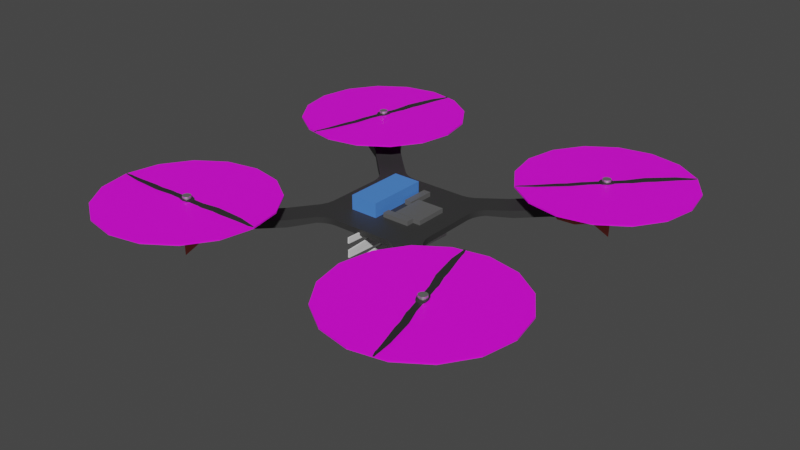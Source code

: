 # Source: drone.blend  (saved by Blender 2.92.15; exported with 4.5.12 LTS)
import bpy
from mathutils import Matrix  # noqa: F401  (used for matrix-valued properties, if any)

bpy.ops.wm.read_factory_settings(use_empty=True)
scene = bpy.context.scene
scene.name = 'Scene'

# ---- collections
col_collection = bpy.data.collections.new('Collection'); scene.collection.children.link(col_collection)

# ---- images (referenced by path relative to the original .blend; pixels are not part of the script)
import os
ASSET_DIR = os.environ.get("B2B_ASSET_DIR", "")  # directory of the original .blend (textures are referenced by path, not embedded)
HERE = os.path.dirname(os.path.abspath(__file__))  # packed textures are extracted next to this script under _unpacked/

def load_image(name, relpath, width, height, colorspace="sRGB"):
    """Load a texture the original file referenced (path relative to the .blend, or extracted next to this script)."""
    p = next((c for c in (os.path.join(HERE, relpath), os.path.join(ASSET_DIR, relpath)) if relpath and os.path.exists(c)), "")
    if p:
        img = bpy.data.images.load(p, check_existing=True)
        img.name = name
    else:  # same state as the original file: an image datablock whose file is absent (Cycles renders it pink)
        img = bpy.data.images.new(name, width, height)
        img.source = "FILE"
        img.filepath = "//" + (relpath or name)
    img.colorspace_settings.name = colorspace
    return img
img_prop_spin2_png = load_image('prop_spin2.png', 'prop_spin2.png', 1024, 1024, 'sRGB')

# ---- materials (node trees are filled in below, after node groups)
mat_frame = bpy.data.materials.new('frame')
mat_motor = bpy.data.materials.new('motor')
mat_foot = bpy.data.materials.new('foot')
mat_moving_prop_disc = bpy.data.materials.new('moving_prop_disc')
mat_battery = bpy.data.materials.new('battery')
mat_extras = bpy.data.materials.new('extras')
mat_static_prop = bpy.data.materials.new('static_prop')

# ---- node groups
ng_auto_smooth = bpy.data.node_groups.new('Auto Smooth', 'GeometryNodeTree')
_s = ng_auto_smooth.interface.new_socket(name='Geometry', in_out='OUTPUT', socket_type='NodeSocketGeometry')
_s = ng_auto_smooth.interface.new_socket(name='Geometry', in_out='INPUT', socket_type='NodeSocketGeometry')
_s = ng_auto_smooth.interface.new_socket(name='Angle', in_out='INPUT', socket_type='NodeSocketFloat')
_s.subtype = 'ANGLE'
_s.min_value = 0.0
_s.max_value = 3.142
ng_auto_smooth.is_modifier = True
_N = ng_auto_smooth.nodes; _L = ng_auto_smooth.links
n0 = _N.new('NodeGroupOutput'); n0.name = 'Group Output'; n0.location = (480, -100)
n1 = _N.new('NodeGroupInput'); n1.name = 'Group Input'; n1.location = (-420, -300)
n2 = _N.new('NodeGroupInput'); n2.name = 'Group Input.001'; n2.location = (-60, -100)
n3 = _N.new('GeometryNodeSetShadeSmooth'); n3.name = 'Set Shade Smooth'; n3.location = (120, -100)
n3.domain = 'EDGE'
n4 = _N.new('GeometryNodeSetShadeSmooth'); n4.name = 'Set Shade Smooth.001'; n4.location = (300, -100)
n5 = _N.new('GeometryNodeInputMeshEdgeAngle'); n5.name = 'Edge Angle'; n5.location = (-420, -220)
n6 = _N.new('GeometryNodeInputEdgeSmooth'); n6.name = 'Is Edge Smooth'; n6.location = (-60, -160)
n7 = _N.new('GeometryNodeInputShadeSmooth'); n7.name = 'Is Face Smooth'; n7.location = (-240, -340)
n8 = _N.new('FunctionNodeBooleanMath'); n8.name = 'Boolean Math'; n8.location = (-60, -220)
n9 = _N.new('FunctionNodeCompare'); n9.name = 'Compare'; n9.location = (-240, -180)
n9.operation = 'LESS_EQUAL'
_L.new(n5.outputs[0], n9.inputs[0])
_L.new(n4.outputs[0], n0.inputs[0])
_L.new(n1.outputs[1], n9.inputs[1])
_L.new(n9.outputs[0], n8.inputs[0])
_L.new(n7.outputs[0], n8.inputs[1])
_L.new(n2.outputs[0], n3.inputs[0])
_L.new(n6.outputs[0], n3.inputs[1])
_L.new(n3.outputs[0], n4.inputs[0])
_L.new(n8.outputs[0], n3.inputs[2])
n0.is_active_output = True

# ---- material node trees
mat_frame.use_nodes = True; mat_frame.node_tree.nodes.clear()
_N = mat_frame.node_tree.nodes; _L = mat_frame.node_tree.links
n0 = _N.new('ShaderNodeBsdfPrincipled'); n0.name = 'Principled BSDF'; n0.location = (10, 300)
n0.distribution = 'GGX'
n0.subsurface_method = 'BURLEY'
n0.inputs[0].default_value = (0.0336, 0.0336, 0.0336, 1.0)
n0.inputs[3].default_value = 1.45
n0.inputs[27].default_value = (0.0, 0.0, 0.0, 1.0)
n0.inputs[28].default_value = 1.0
n1 = _N.new('ShaderNodeOutputMaterial'); n1.name = 'Material Output'; n1.location = (300, 300)
_L.new(n0.outputs[0], n1.inputs[0])
n1.is_active_output = True
mat_motor.use_nodes = True; mat_motor.node_tree.nodes.clear()
_N = mat_motor.node_tree.nodes; _L = mat_motor.node_tree.links
n0 = _N.new('ShaderNodeBsdfPrincipled'); n0.name = 'Principled BSDF'; n0.location = (10, 300)
n0.distribution = 'GGX'
n0.subsurface_method = 'BURLEY'
n0.inputs[1].default_value = 1.0
n0.inputs[3].default_value = 1.45
n0.inputs[27].default_value = (0.0, 0.0, 0.0, 1.0)
n0.inputs[28].default_value = 1.0
n1 = _N.new('ShaderNodeOutputMaterial'); n1.name = 'Material Output'; n1.location = (300, 300)
_L.new(n0.outputs[0], n1.inputs[0])
n1.is_active_output = True
mat_foot.use_nodes = True; mat_foot.node_tree.nodes.clear()
_N = mat_foot.node_tree.nodes; _L = mat_foot.node_tree.links
n0 = _N.new('ShaderNodeBsdfPrincipled'); n0.name = 'Principled BSDF'; n0.location = (10, 300)
n0.distribution = 'GGX'
n0.subsurface_method = 'BURLEY'
n0.inputs[0].default_value = (0.8, 0.1439, 0.1035, 1.0)
n0.inputs[3].default_value = 1.45
n0.inputs[27].default_value = (0.0, 0.0, 0.0, 1.0)
n0.inputs[28].default_value = 1.0
n1 = _N.new('ShaderNodeOutputMaterial'); n1.name = 'Material Output'; n1.location = (300, 300)
_L.new(n0.outputs[0], n1.inputs[0])
n1.is_active_output = True
mat_moving_prop_disc.use_nodes = True; mat_moving_prop_disc.node_tree.nodes.clear()
_N = mat_moving_prop_disc.node_tree.nodes; _L = mat_moving_prop_disc.node_tree.links
n0 = _N.new('ShaderNodeBsdfPrincipled'); n0.name = 'Principled BSDF'; n0.location = (10, 300)
n0.distribution = 'GGX'
n0.subsurface_method = 'BURLEY'
n0.inputs[3].default_value = 1.45
n0.inputs[27].default_value = (0.0, 0.0, 0.0, 1.0)
n0.inputs[28].default_value = 1.0
n1 = _N.new('ShaderNodeOutputMaterial'); n1.name = 'Material Output'; n1.location = (300, 300)
n2 = _N.new('ShaderNodeTexImage'); n2.name = 'Image Texture'; n2.location = (-280, 275)
n2.image = img_prop_spin2_png
_L.new(n0.outputs[0], n1.inputs[0])
_L.new(n2.outputs[0], n0.inputs[0])
n1.is_active_output = True
mat_battery.use_nodes = True; mat_battery.node_tree.nodes.clear()
_N = mat_battery.node_tree.nodes; _L = mat_battery.node_tree.links
n0 = _N.new('ShaderNodeBsdfPrincipled'); n0.name = 'Principled BSDF'; n0.location = (10, 300)
n0.distribution = 'GGX'
n0.subsurface_method = 'BURLEY'
n0.inputs[0].default_value = (0.07542, 0.2465, 0.8, 1.0)
n0.inputs[3].default_value = 1.45
n0.inputs[27].default_value = (0.0, 0.0, 0.0, 1.0)
n0.inputs[28].default_value = 1.0
n1 = _N.new('ShaderNodeOutputMaterial'); n1.name = 'Material Output'; n1.location = (300, 300)
_L.new(n0.outputs[0], n1.inputs[0])
n1.is_active_output = True
mat_extras.use_nodes = True; mat_extras.node_tree.nodes.clear()
_N = mat_extras.node_tree.nodes; _L = mat_extras.node_tree.links
n0 = _N.new('ShaderNodeBsdfPrincipled'); n0.name = 'Principled BSDF'; n0.location = (10, 300)
n0.distribution = 'GGX'
n0.subsurface_method = 'BURLEY'
n0.inputs[0].default_value = (0.1122, 0.1122, 0.1122, 1.0)
n0.inputs[3].default_value = 1.45
n0.inputs[27].default_value = (0.0, 0.0, 0.0, 1.0)
n0.inputs[28].default_value = 1.0
n1 = _N.new('ShaderNodeOutputMaterial'); n1.name = 'Material Output'; n1.location = (300, 300)
_L.new(n0.outputs[0], n1.inputs[0])
n1.is_active_output = True
mat_static_prop.use_nodes = True; mat_static_prop.node_tree.nodes.clear()
_N = mat_static_prop.node_tree.nodes; _L = mat_static_prop.node_tree.links
n0 = _N.new('ShaderNodeBsdfPrincipled'); n0.name = 'Principled BSDF'; n0.location = (10, 300)
n0.distribution = 'GGX'
n0.subsurface_method = 'BURLEY'
n0.inputs[0].default_value = (0.02481, 0.02481, 0.02481, 1.0)
n0.inputs[3].default_value = 1.45
n0.inputs[27].default_value = (0.0, 0.0, 0.0, 1.0)
n0.inputs[28].default_value = 1.0
n1 = _N.new('ShaderNodeOutputMaterial'); n1.name = 'Material Output'; n1.location = (300, 300)
_L.new(n0.outputs[0], n1.inputs[0])
n1.is_active_output = True

# ---- world
world_world = bpy.data.worlds.new('World'); scene.world = world_world
world_world.use_nodes = True; world_world.node_tree.nodes.clear()
_N = world_world.node_tree.nodes; _L = world_world.node_tree.links
n0 = _N.new('ShaderNodeOutputWorld'); n0.name = 'World Output'; n0.location = (300, 300)
n1 = _N.new('ShaderNodeBackground'); n1.name = 'Background'; n1.location = (10, 300)
n1.inputs[0].default_value = (0.05088, 0.05088, 0.05088, 1.0)
_L.new(n1.outputs[0], n0.inputs[0])
n0.is_active_output = True
world_world.color = (0.05088, 0.05088, 0.05088)
world_world.use_sun_shadow = False
world_world.sun_shadow_jitter_overblur = 0.0

# ---- meshes
me_cube = bpy.data.meshes.new('Cube')
me_cube.from_pydata([(-1.137, 1.454, 0.065), (-1.454, 1.137, 0.065), (0.0, 1.0, -0.002258), (0.0, 1.0, 0.1), (-1.0, 0.0, -0.002258), (-1.0, 0.0, 0.1), (0.0, 0.0, 0.1), (0.0, 0.0, -0.002258), (-1.137, 1.454, -0.065), (-1.454, 1.137, -0.065), (-1.565, 1.883, 0.065), (-1.565, 1.883, -0.065), (-1.883, 1.565, -0.065), (-1.883, 1.565, 0.065), (-1.973, 2.411, 0.1381), (-1.973, 2.411, -0.1381), (-2.411, 1.973, -0.1381), (-2.411, 1.973, 0.1381), (-2.238, 2.676, 0.1381), (-2.543, 2.676, 0.1381), (-2.334, 2.732, 0.1381), (-2.446, 2.732, 0.1381), (-2.543, 2.676, -0.1381), (-2.238, 2.676, -0.1381), (-2.446, 2.732, -0.1381), (-2.334, 2.732, -0.1381), (-2.676, 2.238, -0.1381), (-2.676, 2.543, -0.1381), (-2.732, 2.334, -0.1381), (-2.732, 2.446, -0.1381), (-2.676, 2.543, 0.1381), (-2.676, 2.238, 0.1381), (-2.732, 2.446, 0.1381), (-2.732, 2.334, 0.1381), (-1.0, 0.5089, -0.002258), (-1.123, 0.8057, -0.002258), (-0.877, 0.8057, -0.002258), (-1.016, 0.6123, -0.002258), (-1.061, 0.7209, -0.002258), (-0.8057, 1.123, -0.002258), (-0.5089, 1.0, -0.002258), (-0.8057, 0.877, -0.002258), (-0.7209, 1.061, -0.002258), (-0.6123, 1.016, -0.002258), (-0.5089, 1.0, 0.1), (-0.8057, 1.123, 0.1), (-0.8057, 0.877, 0.1), (-0.6123, 1.016, 0.1), (-0.7209, 1.061, 0.1), (-1.123, 0.8057, 0.1), (-1.0, 0.5089, 0.1), (-0.877, 0.8057, 0.1), (-1.061, 0.7209, 0.1), (-1.016, 0.6123, 0.1), (-2.4, 2.685, 0.1185), (-2.4, 2.685, 0.324), (-2.291, 2.663, 0.1185), (-2.291, 2.663, 0.324), (-2.198, 2.602, 0.1185), (-2.198, 2.602, 0.324), (-2.137, 2.509, 0.1185), (-2.137, 2.509, 0.324), (-2.115, 2.4, 0.1185), (-2.115, 2.4, 0.324), (-2.137, 2.291, 0.1185), (-2.137, 2.291, 0.324), (-2.198, 2.198, 0.1185), (-2.198, 2.198, 0.324), (-2.291, 2.137, 0.1185), (-2.291, 2.137, 0.324), (-2.4, 2.115, 0.1185), (-2.4, 2.115, 0.324), (-2.509, 2.137, 0.1185), (-2.509, 2.137, 0.324), (-2.602, 2.198, 0.1185), (-2.602, 2.198, 0.324), (-2.663, 2.291, 0.1185), (-2.663, 2.291, 0.324), (-2.685, 2.4, 0.1185), (-2.685, 2.4, 0.324), (-2.663, 2.509, 0.1185), (-2.663, 2.509, 0.324), (-2.602, 2.602, 0.1185), (-2.602, 2.602, 0.324), (-2.509, 2.663, 0.1185), (-2.509, 2.663, 0.324), (-1.89, 1.769, -0.1893), (-1.89, 1.769, -0.1), (-2.5, 2.441, -0.5877), (-2.531, 2.41, -0.1), (-1.769, 1.89, -0.1893), (-1.769, 1.89, -0.1), (-2.441, 2.5, -0.5877), (-2.41, 2.531, -0.1), (-2.318, 2.196, -0.3), (-2.104, 1.982, -0.3), (-2.104, 1.982, -0.1), (-2.318, 2.196, -0.1), (-1.982, 2.104, -0.3), (-2.196, 2.318, -0.3), (-2.196, 2.318, -0.1), (-1.982, 2.104, -0.1), (-2.4, 2.475, 0.324), (-2.371, 2.47, 0.324), (-2.347, 2.453, 0.324), (-2.33, 2.429, 0.324), (-2.325, 2.4, 0.324), (-2.33, 2.371, 0.324), (-2.347, 2.347, 0.324), (-2.371, 2.33, 0.324), (-2.4, 2.325, 0.324), (-2.429, 2.33, 0.324), (-2.453, 2.347, 0.324), (-2.47, 2.371, 0.324), (-2.475, 2.4, 0.324), (-2.47, 2.429, 0.324), (-2.453, 2.453, 0.324), (-2.429, 2.47, 0.324), (-2.4, 2.475, 0.4687), (-2.371, 2.47, 0.4687), (-2.347, 2.453, 0.4687), (-2.33, 2.429, 0.4687), (-2.325, 2.4, 0.4687), (-2.33, 2.371, 0.4687), (-2.347, 2.347, 0.4687), (-2.371, 2.33, 0.4687), (-2.4, 2.325, 0.4687), (-2.429, 2.33, 0.4687), (-2.453, 2.347, 0.4687), (-2.47, 2.371, 0.4687), (-2.475, 2.4, 0.4687), (-2.47, 2.429, 0.4687), (-2.453, 2.453, 0.4687), (-2.429, 2.47, 0.4687)], [], [(35, 49, 1, 9), (45, 39, 8, 0), (1, 0, 10, 13), (4, 5, 50, 34), (49, 51, 46, 45, 0, 1), (40, 44, 3, 2), (34, 36, 41, 40, 2, 7, 4), (3, 44, 46, 51, 50, 5, 6), (11, 12, 16, 15), (9, 1, 13, 12), (0, 8, 11, 10), (8, 9, 12, 11), (15, 16, 26, 28, 29, 27, 22, 24, 25, 23), (12, 13, 17, 16), (13, 10, 14, 17), (10, 11, 15, 14), (17, 14, 18, 20, 21, 19, 30, 32, 33, 31), (19, 22, 27, 30), (16, 17, 31, 26), (18, 23, 25, 20), (20, 25, 24, 21), (21, 24, 22, 19), (26, 31, 33, 28), (28, 33, 32, 29), (29, 32, 30, 27), (14, 15, 23, 18), (34, 37, 36), (37, 38, 36), (38, 35, 36), (39, 42, 41), (42, 43, 41), (43, 40, 41), (44, 47, 46), (47, 48, 46), (48, 45, 46), (49, 52, 51), (52, 53, 51), (53, 50, 51), (44, 40, 43, 47), (47, 43, 42, 48), (48, 42, 39, 45), (34, 50, 53, 37), (37, 53, 52, 38), (38, 52, 49, 35), (39, 41, 36, 35, 9, 8), (54, 55, 57, 56), (56, 57, 59, 58), (58, 59, 61, 60), (60, 61, 63, 62), (62, 63, 65, 64), (64, 65, 67, 66), (66, 67, 69, 68), (68, 69, 71, 70), (70, 71, 73, 72), (72, 73, 75, 74), (74, 75, 77, 76), (76, 77, 79, 78), (78, 79, 81, 80), (80, 81, 83, 82), (59, 57, 103, 104), (82, 83, 85, 84), (84, 85, 55, 54), (94, 97, 89, 88), (88, 89, 93, 92), (98, 101, 91, 90), (90, 91, 87, 86), (95, 98, 90, 86), (101, 96, 87, 91), (93, 89, 97, 100), (100, 97, 96, 101), (88, 92, 99, 94), (94, 99, 98, 95), (92, 93, 100, 99), (99, 100, 101, 98), (86, 87, 96, 95), (95, 96, 97, 94), (113, 112, 128, 129), (69, 67, 108, 109), (79, 77, 113, 114), (65, 63, 106, 107), (75, 73, 111, 112), (85, 83, 116, 117), (61, 59, 104, 105), (71, 69, 109, 110), (81, 79, 114, 115), (57, 55, 102, 103), (67, 65, 107, 108), (77, 75, 112, 113), (55, 85, 117, 102), (63, 61, 105, 106), (73, 71, 110, 111), (83, 81, 115, 116), (119, 118, 133, 132, 131, 130, 129, 128, 127, 126, 125, 124, 123, 122, 121, 120), (106, 105, 121, 122), (114, 113, 129, 130), (107, 106, 122, 123), (115, 114, 130, 131), (108, 107, 123, 124), (116, 115, 131, 132), (109, 108, 124, 125), (117, 116, 132, 133), (110, 109, 125, 126), (103, 102, 118, 119), (102, 117, 133, 118), (111, 110, 126, 127), (104, 103, 119, 120), (112, 111, 127, 128), (105, 104, 120, 121)])
me_cube.polygons.foreach_set('use_smooth', [1, 1, 1, 1, 1, 1, 1, 1, 1, 1, 1, 1, 1, 1, 1, 1, 1, 1, 1, 1, 1, 1, 1, 1, 1, 1, 1, 1, 1, 1, 1, 1, 1, 1, 1, 1, 1, 1, 1, 1, 1, 1, 1, 1, 1, 1, 1, 1, 1, 1, 1, 1, 1, 1, 1, 1, 1, 1, 1, 1, 1, 1, 0, 0, 0, 0, 0, 0, 0, 0, 0, 0, 0, 0, 0, 0, 1, 1, 1, 1, 1, 1, 1, 1, 1, 1, 1, 1, 1, 1, 1, 1, 1, 1, 1, 1, 1, 1, 1, 1, 1, 1, 1, 1, 1, 1, 1, 1])
me_cube.polygons.foreach_set('material_index', [0, 0, 0, 0, 0, 0, 0, 0, 0, 0, 0, 0, 0, 0, 0, 0, 0, 0, 0, 0, 0, 0, 0, 0, 0, 0, 0, 0, 0, 0, 0, 0, 0, 0, 0, 0, 0, 0, 0, 0, 0, 0, 0, 0, 0, 1, 1, 1, 1, 1, 1, 1, 1, 1, 1, 1, 1, 1, 1, 1, 1, 1, 2, 2, 2, 2, 2, 2, 2, 2, 2, 2, 2, 2, 2, 2, 1, 1, 1, 1, 1, 1, 1, 1, 1, 1, 1, 1, 1, 1, 1, 1, 1, 1, 1, 1, 1, 1, 1, 1, 1, 1, 1, 1, 1, 1, 1, 1])
_uv = me_cube.uv_layers.new(name='UVMap')
_uv.uv.foreach_set('vector', [0.375, 0.2103, 0.625, 0.2103, 0.625, 0.2103, 0.375, 0.2103, 0.625, 0.2897, 0.375, 0.2897, 0.375, 0.2897, 0.625, 0.2897, 0.875, 0.5397, 0.8353, 0.5, 0.8353, 0.5, 0.875, 0.5397, 0.375, 0.125, 0.625, 0.125, 0.625, 0.1886, 0.375, 0.1886, 0.875, 0.5397, 0.8596, 0.5243, 0.8507, 0.5154, 0.8353, 0.5, 0.8353, 0.5, 0.875, 0.5397, 0.375, 0.3114, 0.625, 0.3114, 0.625, 0.375, 0.375, 0.375, 0.125, 0.5614, 0.1404, 0.5243, 0.1493, 0.5154, 0.1864, 0.5, 0.25, 0.5, 0.25, 0.625, 0.125, 0.625, 0.75, 0.5, 0.8136, 0.5, 0.8507, 0.5154, 0.8596, 0.5243, 0.875, 0.5614, 0.875, 0.625, 0.75, 0.625, 0.1647, 0.5, 0.125, 0.5397, 0.125, 0.5397, 0.1647, 0.5, 0.375, 0.2103, 0.625, 0.2103, 0.625, 0.2103, 0.375, 0.2103, 0.625, 0.2897, 0.375, 0.2897, 0.375, 0.2897, 0.625, 0.2897, 0.1647, 0.5, 0.125, 0.5397, 0.125, 0.5397, 0.1647, 0.5, 0.1647, 0.5, 0.125, 0.5397, 0.125, 0.5397, 0.2923, 0.3195, 0.294, 0.327, 0.1388, 0.5258, 0.1508, 0.5138, 0.3026, 0.3529, 0.3043, 0.3604, 0.1647, 0.5, 0.375, 0.2103, 0.625, 0.2103, 0.625, 0.2103, 0.375, 0.2103, 0.875, 0.5397, 0.8353, 0.5, 0.8353, 0.5, 0.875, 0.5397, 0.625, 0.2897, 0.375, 0.2897, 0.375, 0.2897, 0.625, 0.2897, 0.875, 0.5397, 0.8353, 0.5, 0.8353, 0.5, 0.6957, 0.3604, 0.6974, 0.3529, 0.8492, 0.5138, 0.8612, 0.5258, 0.706, 0.327, 0.7077, 0.3195, 0.875, 0.5397, 0.625, 0.262, 0.375, 0.262, 0.375, 0.238, 0.625, 0.238, 0.375, 0.2103, 0.625, 0.2103, 0.625, 0.2103, 0.375, 0.2103, 0.625, 0.2897, 0.375, 0.2897, 0.3043, 0.3604, 0.6957, 0.3604, 0.6957, 0.3604, 0.3043, 0.3604, 0.3026, 0.3529, 0.6974, 0.3529, 0.6974, 0.3529, 0.3026, 0.3529, 0.375, 0.262, 0.625, 0.262, 0.375, 0.2103, 0.625, 0.2103, 0.7077, 0.3195, 0.2923, 0.3195, 0.2923, 0.3195, 0.7077, 0.3195, 0.706, 0.327, 0.294, 0.327, 0.294, 0.327, 0.706, 0.327, 0.625, 0.238, 0.375, 0.238, 0.625, 0.2897, 0.375, 0.2897, 0.375, 0.2897, 0.625, 0.2897, 0.1141, 0.5505, 0.125, 0.5397, 0.1404, 0.5243, 0.125, 0.5397, 0.125, 0.5397, 0.1404, 0.5243, 0.125, 0.5397, 0.125, 0.5397, 0.1404, 0.5243, 0.1647, 0.5, 0.1647, 0.5, 0.1493, 0.5154, 0.1647, 0.5, 0.1647, 0.5, 0.1493, 0.5154, 0.1647, 0.5, 0.1647, 0.5, 0.1493, 0.5154, 0.8245, 0.4891, 0.8353, 0.5, 0.8507, 0.5154, 0.8353, 0.5, 0.8353, 0.5, 0.8507, 0.5154, 0.8353, 0.5, 0.8353, 0.5, 0.8507, 0.5154, 0.875, 0.5397, 0.875, 0.5397, 0.8596, 0.5243, 0.875, 0.5397, 0.875, 0.5397, 0.8596, 0.5243, 0.875, 0.5397, 0.875, 0.5397, 0.8596, 0.5243, 0.625, 0.3114, 0.375, 0.3114, 0.375, 0.2985, 0.625, 0.2985, 0.625, 0.2985, 0.375, 0.2985, 0.375, 0.2897, 0.625, 0.2897, 0.625, 0.2897, 0.375, 0.2897, 0.375, 0.2897, 0.625, 0.2897, 0.375, 0.1886, 0.625, 0.1886, 0.625, 0.2015, 0.375, 0.2015, 0.375, 0.2015, 0.625, 0.2015, 0.625, 0.2103, 0.375, 0.2103, 0.375, 0.2103, 0.625, 0.2103, 0.625, 0.2103, 0.375, 0.2103, 0.1647, 0.5, 0.1493, 0.5154, 0.1404, 0.5243, 0.125, 0.5397, 0.125, 0.5397, 0.1647, 0.5, 1.0, 0.5, 1.0, 1.0, 0.9375, 1.0, 0.9375, 0.5, 0.9375, 0.5, 0.9375, 1.0, 0.875, 1.0, 0.875, 0.5, 0.875, 0.5, 0.875, 1.0, 0.8125, 1.0, 0.8125, 0.5, 0.8125, 0.5, 0.8125, 1.0, 0.75, 1.0, 0.75, 0.5, 0.75, 0.5, 0.75, 1.0, 0.6875, 1.0, 0.6875, 0.5, 0.6875, 0.5, 0.6875, 1.0, 0.625, 1.0, 0.625, 0.5, 0.625, 0.5, 0.625, 1.0, 0.5625, 1.0, 0.5625, 0.5, 0.5625, 0.5, 0.5625, 1.0, 0.5, 1.0, 0.5, 0.5, 0.5, 0.5, 0.5, 1.0, 0.4375, 1.0, 0.4375, 0.5, 0.4375, 0.5, 0.4375, 1.0, 0.375, 1.0, 0.375, 0.5, 0.375, 0.5, 0.375, 1.0, 0.3125, 1.0, 0.3125, 0.5, 0.3125, 0.5, 0.3125, 1.0, 0.25, 1.0, 0.25, 0.5, 0.25, 0.5, 0.25, 1.0, 0.1875, 1.0, 0.1875, 0.5, 0.1875, 0.5, 0.1875, 1.0, 0.125, 1.0, 0.125, 0.5, 0.875, 1.0, 0.9375, 1.0, 0.9375, 1.0, 0.875, 1.0, 0.125, 0.5, 0.125, 1.0, 0.0625, 1.0, 0.0625, 0.5, 0.0625, 0.5, 0.0625, 1.0, 0.0, 1.0, 0.0, 0.5, 0.375, 0.1667, 0.625, 0.1667, 0.625, 0.25, 0.375, 0.25, 0.375, 0.25, 0.625, 0.25, 0.625, 0.5, 0.375, 0.5, 0.375, 0.6667, 0.625, 0.6667, 0.625, 0.75, 0.375, 0.75, 0.375, 0.75, 0.625, 0.75, 0.625, 1.0, 0.375, 1.0, 0.125, 0.6667, 0.375, 0.6667, 0.375, 0.75, 0.125, 0.75, 0.625, 0.6667, 0.875, 0.6667, 0.875, 0.75, 0.625, 0.75, 0.625, 0.5, 0.875, 0.5, 0.875, 0.5833, 0.625, 0.5833, 0.625, 0.5833, 0.875, 0.5833, 0.875, 0.6667, 0.625, 0.6667, 0.125, 0.5, 0.375, 0.5, 0.375, 0.5833, 0.125, 0.5833, 0.125, 0.5833, 0.375, 0.5833, 0.375, 0.6667, 0.125, 0.6667, 0.375, 0.5, 0.625, 0.5, 0.625, 0.5833, 0.375, 0.5833, 0.375, 0.5833, 0.625, 0.5833, 0.625, 0.6667, 0.375, 0.6667, 0.375, 0.0, 0.625, 0.0, 0.625, 0.08333, 0.375, 0.08333, 0.375, 0.08333, 0.625, 0.08333, 0.625, 0.1667, 0.375, 0.1667, 0.3125, 1.0, 0.375, 1.0, 0.375, 1.0, 0.3125, 1.0, 0.5625, 1.0, 0.625, 1.0, 0.625, 1.0, 0.5625, 1.0, 0.25, 1.0, 0.3125, 1.0, 0.3125, 1.0, 0.25, 1.0, 0.6875, 1.0, 0.75, 1.0, 0.75, 1.0, 0.6875, 1.0, 0.375, 1.0, 0.4375, 1.0, 0.4375, 1.0, 0.375, 1.0, 0.0625, 1.0, 0.125, 1.0, 0.125, 1.0, 0.0625, 1.0, 0.8125, 1.0, 0.875, 1.0, 0.875, 1.0, 0.8125, 1.0, 0.5, 1.0, 0.5625, 1.0, 0.5625, 1.0, 0.5, 1.0, 0.1875, 1.0, 0.25, 1.0, 0.25, 1.0, 0.1875, 1.0, 0.9375, 1.0, 1.0, 1.0, 1.0, 1.0, 0.9375, 1.0, 0.625, 1.0, 0.6875, 1.0, 0.6875, 1.0, 0.625, 1.0, 0.3125, 1.0, 0.375, 1.0, 0.375, 1.0, 0.3125, 1.0, 0.0, 1.0, 0.0625, 1.0, 0.0625, 1.0, 0.0, 1.0, 0.75, 1.0, 0.8125, 1.0, 0.8125, 1.0, 0.75, 1.0, 0.4375, 1.0, 0.5, 1.0, 0.5, 1.0, 0.4375, 1.0, 0.125, 1.0, 0.1875, 1.0, 0.1875, 1.0, 0.125, 1.0, 0.3418, 0.4717, 0.25, 0.49, 0.1582, 0.4717, 0.08029, 0.4197, 0.02827, 0.3418, 0.01, 0.25, 0.02827, 0.1582, 0.08029, 0.08029, 0.1582, 0.02827, 0.25, 0.01, 0.3418, 0.02827, 0.4197, 0.08029, 0.4717, 0.1582, 0.49, 0.25, 0.4717, 0.3418, 0.4197, 0.4197, 0.75, 1.0, 0.8125, 1.0, 0.8125, 1.0, 0.75, 1.0, 0.25, 1.0, 0.3125, 1.0, 0.3125, 1.0, 0.25, 1.0, 0.6875, 1.0, 0.75, 1.0, 0.75, 1.0, 0.6875, 1.0, 0.1875, 1.0, 0.25, 1.0, 0.25, 1.0, 0.1875, 1.0, 0.625, 1.0, 0.6875, 1.0, 0.6875, 1.0, 0.625, 1.0, 0.125, 1.0, 0.1875, 1.0, 0.1875, 1.0, 0.125, 1.0, 0.5625, 1.0, 0.625, 1.0, 0.625, 1.0, 0.5625, 1.0, 0.0625, 1.0, 0.125, 1.0, 0.125, 1.0, 0.0625, 1.0, 0.5, 1.0, 0.5625, 1.0, 0.5625, 1.0, 0.5, 1.0, 0.9375, 1.0, 1.0, 1.0, 1.0, 1.0, 0.9375, 1.0, 0.0, 1.0, 0.0625, 1.0, 0.0625, 1.0, 0.0, 1.0, 0.4375, 1.0, 0.5, 1.0, 0.5, 1.0, 0.4375, 1.0, 0.875, 1.0, 0.9375, 1.0, 0.9375, 1.0, 0.875, 1.0, 0.375, 1.0, 0.4375, 1.0, 0.4375, 1.0, 0.375, 1.0, 0.8125, 1.0, 0.875, 1.0, 0.875, 1.0, 0.8125, 1.0])
me_cube.materials.append(mat_frame)
me_cube.materials.append(mat_motor)
me_cube.materials.append(mat_foot)
me_cube.use_remesh_fix_poles = True
me_cube.use_remesh_preserve_attributes = False
me_cube.use_mirror_vertex_groups = False
me_cube.update()
me_circle = bpy.data.meshes.new('Circle')
me_circle.from_pydata([(1.502e-07, 1.53, -3.457e-08), (-0.5855, 1.414, -3.457e-08), (-1.082, 1.082, -3.457e-08), (-1.414, 0.5855, -3.457e-08), (-1.53, 8.333e-08, -3.457e-08), (-1.414, -0.5855, -3.457e-08), (-1.082, -1.082, -3.457e-08), (-0.5855, -1.414, -3.457e-08), (-8.082e-08, -1.53, -3.457e-08), (0.5855, -1.414, -3.457e-08), (1.082, -1.082, -3.457e-08), (1.414, -0.5855, -3.457e-08), (1.53, 1.684e-07, -3.457e-08), (1.414, 0.5855, -3.457e-08), (1.082, 1.082, -3.457e-08), (0.5855, 1.414, -3.457e-08), (1.502e-07, 1.53, -0.02649), (-0.5855, 1.414, -0.02649), (-1.082, 1.082, -0.02649), (-1.414, 0.5855, -0.02649), (-1.53, 8.333e-08, -0.02649), (-1.414, -0.5855, -0.02649), (-1.082, -1.082, -0.02649), (-0.5855, -1.414, -0.02649), (-8.082e-08, -1.53, -0.02649), (0.5855, -1.414, -0.02649), (1.082, -1.082, -0.02649), (1.414, -0.5855, -0.02649), (1.53, 1.684e-07, -0.02649), (1.414, 0.5855, -0.02649), (1.082, 1.082, -0.02649), (0.5855, 1.414, -0.02649)], [], [(1, 2, 3, 4, 5, 6, 7, 8, 9, 10, 11, 12, 13, 14, 15, 0), (17, 16, 31, 30, 29, 28, 27, 26, 25, 24, 23, 22, 21, 20, 19, 18), (4, 3, 19, 20), (12, 11, 27, 28), (5, 4, 20, 21), (13, 12, 28, 29), (6, 5, 21, 22), (14, 13, 29, 30), (7, 6, 22, 23), (15, 14, 30, 31), (8, 7, 23, 24), (1, 0, 16, 17), (0, 15, 31, 16), (9, 8, 24, 25), (2, 1, 17, 18), (10, 9, 25, 26), (3, 2, 18, 19), (11, 10, 26, 27)])
_uv = me_circle.uv_layers.new(name='UVMap')
_uv.uv.foreach_set('vector', [0.3087, 0.9619, 0.1464, 0.8536, 0.03806, 0.6913, 0.0, 0.5, 0.03806, 0.3087, 0.1464, 0.1464, 0.3087, 0.03806, 0.5, 0.0, 0.6913, 0.03806, 0.8536, 0.1464, 0.9619, 0.3087, 1.0, 0.5, 0.9619, 0.6913, 0.8536, 0.8536, 0.6913, 0.9619, 0.5, 1.0, 0.3087, 0.9619, 0.5, 1.0, 0.6913, 0.9619, 0.8536, 0.8536, 0.9619, 0.6913, 1.0, 0.5, 0.9619, 0.3087, 0.8536, 0.1464, 0.6913, 0.03806, 0.5, 0.0, 0.3087, 0.03806, 0.1464, 0.1464, 0.03806, 0.3087, 0.0, 0.5, 0.03806, 0.6913, 0.1464, 0.8536, 0.0, 0.5, 0.03806, 0.6913, 0.03806, 0.6913, 0.0, 0.5, 1.0, 0.5, 0.9619, 0.3087, 0.9619, 0.3087, 1.0, 0.5, 0.03806, 0.3087, 0.0, 0.5, 0.0, 0.5, 0.03806, 0.3087, 0.9619, 0.6913, 1.0, 0.5, 1.0, 0.5, 0.9619, 0.6913, 0.1464, 0.1464, 0.03806, 0.3087, 0.03806, 0.3087, 0.1464, 0.1464, 0.8536, 0.8536, 0.9619, 0.6913, 0.9619, 0.6913, 0.8536, 0.8536, 0.3087, 0.03806, 0.1464, 0.1464, 0.1464, 0.1464, 0.3087, 0.03806, 0.6913, 0.9619, 0.8536, 0.8536, 0.8536, 0.8536, 0.6913, 0.9619, 0.5, 0.0, 0.3087, 0.03806, 0.3087, 0.03806, 0.5, 0.0, 0.3087, 0.9619, 0.5, 1.0, 0.5, 1.0, 0.3087, 0.9619, 0.5, 1.0, 0.6913, 0.9619, 0.6913, 0.9619, 0.5, 1.0, 0.6913, 0.03806, 0.5, 0.0, 0.5, 0.0, 0.6913, 0.03806, 0.1464, 0.8536, 0.3087, 0.9619, 0.3087, 0.9619, 0.1464, 0.8536, 0.8536, 0.1464, 0.6913, 0.03806, 0.6913, 0.03806, 0.8536, 0.1464, 0.03806, 0.6913, 0.1464, 0.8536, 0.1464, 0.8536, 0.03806, 0.6913, 0.9619, 0.3087, 0.8536, 0.1464, 0.8536, 0.1464, 0.9619, 0.3087])
me_circle.materials.append(mat_moving_prop_disc)
me_circle.use_remesh_fix_poles = True
me_circle.use_remesh_preserve_attributes = False
me_circle.use_mirror_vertex_groups = False
me_circle.update()
me_cube_002 = bpy.data.meshes.new('Cube.002')
me_cube_002.from_pydata([(-0.2484, -0.5431, -0.0003843), (-0.2484, -0.5431, 0.2576), (-0.2484, 0.5431, -0.0003843), (-0.2484, 0.5431, 0.2576), (0.2484, -0.5431, -0.0003843), (0.2484, -0.5431, 0.2576), (0.2484, 0.5431, -0.0003843), (0.2484, 0.5431, 0.2576)], [], [(0, 1, 3, 2), (2, 3, 7, 6), (6, 7, 5, 4), (4, 5, 1, 0), (2, 6, 4, 0), (7, 3, 1, 5)])
_uv = me_cube_002.uv_layers.new(name='UVMap')
_uv.uv.foreach_set('vector', [0.375, 0.0, 0.625, 0.0, 0.625, 0.25, 0.375, 0.25, 0.375, 0.25, 0.625, 0.25, 0.625, 0.5, 0.375, 0.5, 0.375, 0.5, 0.625, 0.5, 0.625, 0.75, 0.375, 0.75, 0.375, 0.75, 0.625, 0.75, 0.625, 1.0, 0.375, 1.0, 0.125, 0.5, 0.375, 0.5, 0.375, 0.75, 0.125, 0.75, 0.625, 0.5, 0.875, 0.5, 0.875, 0.75, 0.625, 0.75])
me_cube_002.materials.append(mat_battery)
me_cube_002.use_remesh_fix_poles = True
me_cube_002.use_remesh_preserve_attributes = False
me_cube_002.use_mirror_vertex_groups = False
me_cube_002.update()
me_cube_003 = bpy.data.meshes.new('Cube.003')
me_cube_003.from_pydata([(-0.2484, -0.2927, -0.001009), (-0.2484, -0.2927, 0.08019), (-0.2484, 0.2927, -0.001009), (-0.2484, 0.2927, 0.08019), (0.2484, -0.2927, -0.001009), (0.2484, -0.2927, 0.08019), (0.2484, 0.2927, -0.001009), (0.2484, 0.2927, 0.08019)], [], [(0, 1, 3, 2), (2, 3, 7, 6), (6, 7, 5, 4), (4, 5, 1, 0), (2, 6, 4, 0), (7, 3, 1, 5)])
_uv = me_cube_003.uv_layers.new(name='UVMap')
_uv.uv.foreach_set('vector', [0.375, 0.0, 0.625, 0.0, 0.625, 0.25, 0.375, 0.25, 0.375, 0.25, 0.625, 0.25, 0.625, 0.5, 0.375, 0.5, 0.375, 0.5, 0.625, 0.5, 0.625, 0.75, 0.375, 0.75, 0.375, 0.75, 0.625, 0.75, 0.625, 1.0, 0.375, 1.0, 0.125, 0.5, 0.375, 0.5, 0.375, 0.75, 0.125, 0.75, 0.625, 0.5, 0.875, 0.5, 0.875, 0.75, 0.625, 0.75])
me_cube_003.materials.append(mat_extras)
me_cube_003.use_remesh_fix_poles = True
me_cube_003.use_remesh_preserve_attributes = False
me_cube_003.use_mirror_vertex_groups = False
me_cube_003.update()
me_cube_004 = bpy.data.meshes.new('Cube.004')
me_cube_004.from_pydata([(-0.2484, -0.06582, -0.001009), (-0.2484, -0.06582, 0.08019), (-0.2484, 0.06582, -0.001009), (-0.2484, 0.06582, 0.08019), (0.2484, -0.06582, -0.001009), (0.2484, -0.06582, 0.08019), (0.2484, 0.06582, -0.001009), (0.2484, 0.06582, 0.08019)], [], [(0, 1, 3, 2), (2, 3, 7, 6), (6, 7, 5, 4), (4, 5, 1, 0), (2, 6, 4, 0), (7, 3, 1, 5)])
_uv = me_cube_004.uv_layers.new(name='UVMap')
_uv.uv.foreach_set('vector', [0.375, 0.0, 0.625, 0.0, 0.625, 0.25, 0.375, 0.25, 0.375, 0.25, 0.625, 0.25, 0.625, 0.5, 0.375, 0.5, 0.375, 0.5, 0.625, 0.5, 0.625, 0.75, 0.375, 0.75, 0.375, 0.75, 0.625, 0.75, 0.625, 1.0, 0.375, 1.0, 0.125, 0.5, 0.375, 0.5, 0.375, 0.75, 0.125, 0.75, 0.625, 0.5, 0.875, 0.5, 0.875, 0.75, 0.625, 0.75])
me_cube_004.materials.append(mat_extras)
me_cube_004.use_remesh_fix_poles = True
me_cube_004.use_remesh_preserve_attributes = False
me_cube_004.use_mirror_vertex_groups = False
me_cube_004.update()
me_cube_005 = bpy.data.meshes.new('Cube.005')
me_cube_005.from_pydata([(-0.2484, -0.06582, -0.001009), (-0.2484, -0.06582, 0.08019), (-0.2484, 0.06582, -0.001009), (-0.2484, 0.06582, 0.08019), (0.2484, -0.06582, -0.001009), (0.2484, -0.06582, 0.08019), (0.2484, 0.06582, -0.001009), (0.2484, 0.06582, 0.08019)], [], [(0, 1, 3, 2), (2, 3, 7, 6), (6, 7, 5, 4), (4, 5, 1, 0), (2, 6, 4, 0), (7, 3, 1, 5)])
_uv = me_cube_005.uv_layers.new(name='UVMap')
_uv.uv.foreach_set('vector', [0.375, 0.0, 0.625, 0.0, 0.625, 0.25, 0.375, 0.25, 0.375, 0.25, 0.625, 0.25, 0.625, 0.5, 0.375, 0.5, 0.375, 0.5, 0.625, 0.5, 0.625, 0.75, 0.375, 0.75, 0.375, 0.75, 0.625, 0.75, 0.625, 1.0, 0.375, 1.0, 0.125, 0.5, 0.375, 0.5, 0.375, 0.75, 0.125, 0.75, 0.625, 0.5, 0.875, 0.5, 0.875, 0.75, 0.625, 0.75])
me_cube_005.materials.append(mat_extras)
me_cube_005.use_remesh_fix_poles = True
me_cube_005.use_remesh_preserve_attributes = False
me_cube_005.use_mirror_vertex_groups = False
me_cube_005.update()
me_cube_006 = bpy.data.meshes.new('Cube.006')
me_cube_006.from_pydata([(-1.516, -0.01367, -0.003199), (-1.516, -0.01242, 0.006546), (-1.516, 0.01242, -0.006546), (-1.516, 0.01367, 0.003199), (1.516, -0.01242, -0.006546), (1.516, -0.01367, 0.003199), (1.516, 0.01367, -0.003199), (1.516, 0.01242, 0.006546), (0.0, 0.09199, -0.03), (0.0, 0.09199, 0.03), (0.0, -0.09199, -0.03), (0.0, -0.09199, 0.03), (0.08468, 0.0779, 0.02541), (0.08468, -0.0779, -0.02541), (0.08468, 0.0779, -0.0254), (0.08468, -0.0779, 0.0254), (-0.08468, 0.0779, -0.02541), (-0.08468, -0.0779, 0.02541), (-0.08468, 0.0779, 0.0254), (-0.08468, -0.0779, -0.0254), (-0.6487, 0.09058, -0.01679), (-0.6487, -0.09058, 0.01679), (-0.6487, 0.09185, -0.007043), (-0.6487, -0.09185, 0.007043), (0.6487, 0.09058, 0.01679), (0.6487, -0.09058, -0.01679), (0.6487, 0.09185, 0.007043), (0.6487, -0.09185, -0.007043), (0.325, 0.05411, -0.002375), (0.325, -0.05411, 0.002375), (0.325, 0.05365, 0.00744), (0.325, -0.05365, -0.00744), (1.175, 0.06976, 0.01729), (1.175, -0.06976, -0.01729), (1.175, 0.07147, 0.007613), (1.175, -0.07147, -0.007613), (-1.175, 0.06976, -0.01729), (-1.175, -0.06976, 0.01729), (-1.175, 0.07147, -0.007613), (-1.175, -0.07147, 0.007613), (-0.325, 0.05411, 0.002375), (-0.325, -0.05411, -0.002375), (-0.325, 0.05365, -0.00744), (-0.325, -0.05365, 0.00744), (-0.2125, 0.05561, 0.004116), (-0.2125, -0.05561, -0.004116), (-0.2125, 0.05547, -0.005708), (-0.2125, -0.05547, 0.005708), (0.2125, 0.05561, -0.004116), (0.2125, -0.05561, 0.004116), (0.2125, 0.05547, 0.005708), (0.2125, -0.05547, -0.005708), (-0.1225, 0.05555, 0.004857), (-0.1225, -0.05555, -0.004857), (-0.1225, 0.05554, -0.004968), (-0.1225, -0.05554, 0.004968), (0.1225, 0.05555, -0.004857), (0.1225, -0.05555, 0.004857), (0.1225, 0.05554, 0.004968), (0.1225, -0.05554, -0.004968)], [], [(0, 1, 3, 2), (34, 32, 7, 6), (6, 7, 5, 4), (39, 37, 1, 0), (34, 6, 4, 33), (38, 3, 1, 37), (12, 9, 11, 15), (16, 8, 10, 19), (13, 15, 11, 10), (16, 18, 9, 8), (59, 57, 15, 13), (58, 12, 15, 57), (8, 14, 13, 10), (8, 9, 12, 14), (54, 52, 18, 16), (54, 16, 19, 53), (9, 18, 17, 11), (10, 11, 17, 19), (36, 20, 23, 39), (36, 38, 22, 20), (40, 22, 21, 43), (41, 43, 21, 23), (32, 24, 27, 35), (33, 35, 27, 25), (28, 26, 25, 31), (28, 30, 24, 26), (48, 50, 30, 28), (48, 28, 31, 51), (24, 30, 29, 27), (25, 27, 29, 31), (4, 5, 35, 33), (7, 32, 35, 5), (26, 34, 33, 25), (26, 24, 32, 34), (2, 3, 38, 36), (2, 36, 39, 0), (22, 38, 37, 21), (23, 21, 37, 39), (45, 47, 43, 41), (44, 40, 43, 47), (20, 42, 41, 23), (20, 22, 40, 42), (52, 44, 47, 55), (53, 55, 47, 45), (42, 46, 45, 41), (42, 40, 44, 46), (56, 48, 51, 59), (56, 58, 50, 48), (30, 50, 49, 29), (31, 29, 49, 51), (19, 17, 55, 53), (18, 52, 55, 17), (46, 54, 53, 45), (46, 44, 52, 54), (14, 12, 58, 56), (14, 56, 59, 13), (50, 58, 57, 49), (51, 49, 57, 59)])
_uv = me_cube_006.uv_layers.new(name='UVMap')
_uv.uv.foreach_set('vector', [0.375, 0.0, 0.625, 0.0, 0.625, 0.25, 0.375, 0.25, 0.375, 0.4719, 0.625, 0.4719, 0.625, 0.5, 0.375, 0.5, 0.375, 0.5, 0.625, 0.5, 0.625, 0.75, 0.375, 0.75, 0.375, 0.9688, 0.625, 0.9688, 0.625, 1.0, 0.375, 1.0, 0.3469, 0.5, 0.375, 0.5, 0.375, 0.75, 0.3469, 0.75, 0.8438, 0.5, 0.875, 0.5, 0.875, 0.75, 0.8438, 0.75, 0.7375, 0.5, 0.75, 0.5, 0.75, 0.75, 0.7375, 0.75, 0.25, 0.5, 0.25, 0.5, 0.25, 0.75, 0.25, 0.75, 0.375, 0.8625, 0.625, 0.8625, 0.625, 0.875, 0.375, 0.875, 0.375, 0.375, 0.625, 0.375, 0.625, 0.375, 0.375, 0.375, 0.375, 0.8484, 0.625, 0.8484, 0.625, 0.8625, 0.375, 0.8625, 0.7234, 0.5, 0.7375, 0.5, 0.7375, 0.75, 0.7234, 0.75, 0.25, 0.5, 0.2625, 0.5, 0.2625, 0.75, 0.25, 0.75, 0.375, 0.375, 0.625, 0.375, 0.625, 0.3875, 0.375, 0.3875, 0.375, 0.3594, 0.625, 0.3594, 0.625, 0.375, 0.375, 0.375, 0.2344, 0.5, 0.25, 0.5, 0.25, 0.75, 0.2344, 0.75, 0.75, 0.5, 0.75, 0.5, 0.75, 0.75, 0.75, 0.75, 0.375, 0.875, 0.625, 0.875, 0.625, 0.875, 0.375, 0.875, 0.1562, 0.5, 0.1875, 0.5, 0.1875, 0.75, 0.1562, 0.75, 0.375, 0.2812, 0.625, 0.2812, 0.625, 0.3125, 0.375, 0.3125, 0.7812, 0.5, 0.8125, 0.5, 0.8125, 0.75, 0.7812, 0.75, 0.375, 0.9062, 0.625, 0.9062, 0.625, 0.9375, 0.375, 0.9375, 0.6531, 0.5, 0.6812, 0.5, 0.6812, 0.75, 0.6531, 0.75, 0.375, 0.7781, 0.625, 0.7781, 0.625, 0.8062, 0.375, 0.8062, 0.2906, 0.5, 0.3187, 0.5, 0.3187, 0.75, 0.2906, 0.75, 0.375, 0.4156, 0.625, 0.4156, 0.625, 0.4437, 0.375, 0.4437, 0.375, 0.4016, 0.625, 0.4016, 0.625, 0.4156, 0.375, 0.4156, 0.2766, 0.5, 0.2906, 0.5, 0.2906, 0.75, 0.2766, 0.75, 0.6812, 0.5, 0.7094, 0.5, 0.7094, 0.75, 0.6812, 0.75, 0.375, 0.8062, 0.625, 0.8062, 0.625, 0.8344, 0.375, 0.8344, 0.375, 0.75, 0.625, 0.75, 0.625, 0.7781, 0.375, 0.7781, 0.625, 0.5, 0.6531, 0.5, 0.6531, 0.75, 0.625, 0.75, 0.3187, 0.5, 0.3469, 0.5, 0.3469, 0.75, 0.3187, 0.75, 0.375, 0.4437, 0.625, 0.4437, 0.625, 0.4719, 0.375, 0.4719, 0.375, 0.25, 0.625, 0.25, 0.625, 0.2812, 0.375, 0.2812, 0.125, 0.5, 0.1562, 0.5, 0.1562, 0.75, 0.125, 0.75, 0.8125, 0.5, 0.8438, 0.5, 0.8438, 0.75, 0.8125, 0.75, 0.375, 0.9375, 0.625, 0.9375, 0.625, 0.9688, 0.375, 0.9688, 0.375, 0.8906, 0.625, 0.8906, 0.625, 0.9062, 0.375, 0.9062, 0.7656, 0.5, 0.7812, 0.5, 0.7812, 0.75, 0.7656, 0.75, 0.1875, 0.5, 0.2188, 0.5, 0.2188, 0.75, 0.1875, 0.75, 0.375, 0.3125, 0.625, 0.3125, 0.625, 0.3438, 0.375, 0.3438, 0.7656, 0.5, 0.7656, 0.5, 0.7656, 0.75, 0.7656, 0.75, 0.375, 0.8906, 0.625, 0.8906, 0.625, 0.8906, 0.375, 0.8906, 0.2188, 0.5, 0.2344, 0.5, 0.2344, 0.75, 0.2188, 0.75, 0.375, 0.3438, 0.625, 0.3438, 0.625, 0.3594, 0.375, 0.3594, 0.2766, 0.5, 0.2766, 0.5, 0.2766, 0.75, 0.2766, 0.75, 0.375, 0.4016, 0.625, 0.4016, 0.625, 0.4016, 0.375, 0.4016, 0.7094, 0.5, 0.7234, 0.5, 0.7234, 0.75, 0.7094, 0.75, 0.375, 0.8344, 0.625, 0.8344, 0.625, 0.8484, 0.375, 0.8484, 0.375, 0.875, 0.625, 0.875, 0.625, 0.8906, 0.375, 0.8906, 0.75, 0.5, 0.7656, 0.5, 0.7656, 0.75, 0.75, 0.75, 0.2344, 0.5, 0.2344, 0.5, 0.2344, 0.75, 0.2344, 0.75, 0.375, 0.3594, 0.625, 0.3594, 0.625, 0.3594, 0.375, 0.3594, 0.375, 0.3875, 0.625, 0.3875, 0.625, 0.4016, 0.375, 0.4016, 0.2625, 0.5, 0.2766, 0.5, 0.2766, 0.75, 0.2625, 0.75, 0.7234, 0.5, 0.7234, 0.5, 0.7234, 0.75, 0.7234, 0.75, 0.375, 0.8484, 0.625, 0.8484, 0.625, 0.8484, 0.375, 0.8484])
me_cube_006.materials.append(mat_static_prop)
me_cube_006.use_remesh_fix_poles = True
me_cube_006.use_remesh_preserve_attributes = False
me_cube_006.use_mirror_vertex_groups = False
me_cube_006.update()
me_cube_007 = bpy.data.meshes.new('Cube.007')
me_cube_007.from_pydata([(-0.001, -2.98e-08, -0.004), (-0.001, -2.98e-08, 0.004), (-0.001, 0.2, -0.004), (-0.001, 0.2, 0.004), (0.001, -2.98e-08, -0.004), (0.001, -2.98e-08, 0.004), (0.001, 0.2, -0.004), (0.001, 0.2, 0.004)], [], [(0, 1, 3, 2), (2, 3, 7, 6), (6, 7, 5, 4), (4, 5, 1, 0), (2, 6, 4, 0), (7, 3, 1, 5)])
_uv = me_cube_007.uv_layers.new(name='UVMap')
_uv.uv.foreach_set('vector', [0.375, 0.0, 0.625, 0.0, 0.625, 0.25, 0.375, 0.25, 0.375, 0.25, 0.625, 0.25, 0.625, 0.5, 0.375, 0.5, 0.375, 0.5, 0.625, 0.5, 0.625, 0.75, 0.375, 0.75, 0.375, 0.75, 0.625, 0.75, 0.625, 1.0, 0.375, 1.0, 0.125, 0.5, 0.375, 0.5, 0.375, 0.75, 0.125, 0.75, 0.625, 0.5, 0.875, 0.5, 0.875, 0.75, 0.625, 0.75])
me_cube_007.use_remesh_fix_poles = True
me_cube_007.use_remesh_preserve_attributes = False
me_cube_007.use_mirror_vertex_groups = False
me_cube_007.update()
me_cube_008 = bpy.data.meshes.new('Cube.008')
me_cube_008.from_pydata([(-0.001, -2.98e-08, -0.004), (-0.001, -2.98e-08, 0.004), (-0.001, 0.2, -0.004), (-0.001, 0.2, 0.004), (0.001, -2.98e-08, -0.004), (0.001, -2.98e-08, 0.004), (0.001, 0.2, -0.004), (0.001, 0.2, 0.004)], [], [(0, 1, 3, 2), (2, 3, 7, 6), (6, 7, 5, 4), (4, 5, 1, 0), (2, 6, 4, 0), (7, 3, 1, 5)])
_uv = me_cube_008.uv_layers.new(name='UVMap')
_uv.uv.foreach_set('vector', [0.375, 0.0, 0.625, 0.0, 0.625, 0.25, 0.375, 0.25, 0.375, 0.25, 0.625, 0.25, 0.625, 0.5, 0.375, 0.5, 0.375, 0.5, 0.625, 0.5, 0.625, 0.75, 0.375, 0.75, 0.375, 0.75, 0.625, 0.75, 0.625, 1.0, 0.375, 1.0, 0.125, 0.5, 0.375, 0.5, 0.375, 0.75, 0.125, 0.75, 0.625, 0.5, 0.875, 0.5, 0.875, 0.75, 0.625, 0.75])
me_cube_008.use_remesh_fix_poles = True
me_cube_008.use_remesh_preserve_attributes = False
me_cube_008.use_mirror_vertex_groups = False
me_cube_008.update()
me_cube_009 = bpy.data.meshes.new('Cube.009')
me_cube_009.from_pydata([(-0.001, -2.98e-08, -0.004), (-0.001, -2.98e-08, 0.004), (-0.001, 0.2, -0.004), (-0.001, 0.2, 0.004), (0.001, -2.98e-08, -0.004), (0.001, -2.98e-08, 0.004), (0.001, 0.2, -0.004), (0.001, 0.2, 0.004)], [], [(0, 1, 3, 2), (2, 3, 7, 6), (6, 7, 5, 4), (4, 5, 1, 0), (2, 6, 4, 0), (7, 3, 1, 5)])
_uv = me_cube_009.uv_layers.new(name='UVMap')
_uv.uv.foreach_set('vector', [0.375, 0.0, 0.625, 0.0, 0.625, 0.25, 0.375, 0.25, 0.375, 0.25, 0.625, 0.25, 0.625, 0.5, 0.375, 0.5, 0.375, 0.5, 0.625, 0.5, 0.625, 0.75, 0.375, 0.75, 0.375, 0.75, 0.625, 0.75, 0.625, 1.0, 0.375, 1.0, 0.125, 0.5, 0.375, 0.5, 0.375, 0.75, 0.125, 0.75, 0.625, 0.5, 0.875, 0.5, 0.875, 0.75, 0.625, 0.75])
me_cube_009.use_remesh_fix_poles = True
me_cube_009.use_remesh_preserve_attributes = False
me_cube_009.use_mirror_vertex_groups = False
me_cube_009.update()
me_cube_010 = bpy.data.meshes.new('Cube.010')
me_cube_010.from_pydata([(-0.001, -2.98e-08, -0.004), (-0.001, -2.98e-08, 0.004), (-0.001, 0.2, -0.004), (-0.001, 0.2, 0.004), (0.001, -2.98e-08, -0.004), (0.001, -2.98e-08, 0.004), (0.001, 0.2, -0.004), (0.001, 0.2, 0.004)], [], [(0, 1, 3, 2), (2, 3, 7, 6), (6, 7, 5, 4), (4, 5, 1, 0), (2, 6, 4, 0), (7, 3, 1, 5)])
_uv = me_cube_010.uv_layers.new(name='UVMap')
_uv.uv.foreach_set('vector', [0.375, 0.0, 0.625, 0.0, 0.625, 0.25, 0.375, 0.25, 0.375, 0.25, 0.625, 0.25, 0.625, 0.5, 0.375, 0.5, 0.375, 0.5, 0.625, 0.5, 0.625, 0.75, 0.375, 0.75, 0.375, 0.75, 0.625, 0.75, 0.625, 1.0, 0.375, 1.0, 0.125, 0.5, 0.375, 0.5, 0.375, 0.75, 0.125, 0.75, 0.625, 0.5, 0.875, 0.5, 0.875, 0.75, 0.625, 0.75])
me_cube_010.use_remesh_fix_poles = True
me_cube_010.use_remesh_preserve_attributes = False
me_cube_010.use_mirror_vertex_groups = False
me_cube_010.update()
me_cube_011 = bpy.data.meshes.new('Cube.011')
me_cube_011.from_pydata([(-0.001, -2.98e-08, -0.004), (-0.001, -2.98e-08, 0.004), (-0.001, 0.2, -0.004), (-0.001, 0.2, 0.004), (0.001, -2.98e-08, -0.004), (0.001, -2.98e-08, 0.004), (0.001, 0.2, -0.004), (0.001, 0.2, 0.004)], [], [(0, 1, 3, 2), (2, 3, 7, 6), (6, 7, 5, 4), (4, 5, 1, 0), (2, 6, 4, 0), (7, 3, 1, 5)])
_uv = me_cube_011.uv_layers.new(name='UVMap')
_uv.uv.foreach_set('vector', [0.375, 0.0, 0.625, 0.0, 0.625, 0.25, 0.375, 0.25, 0.375, 0.25, 0.625, 0.25, 0.625, 0.5, 0.375, 0.5, 0.375, 0.5, 0.625, 0.5, 0.625, 0.75, 0.375, 0.75, 0.375, 0.75, 0.625, 0.75, 0.625, 1.0, 0.375, 1.0, 0.125, 0.5, 0.375, 0.5, 0.375, 0.75, 0.125, 0.75, 0.625, 0.5, 0.875, 0.5, 0.875, 0.75, 0.625, 0.75])
me_cube_011.use_remesh_fix_poles = True
me_cube_011.use_remesh_preserve_attributes = False
me_cube_011.use_mirror_vertex_groups = False
me_cube_011.update()
me_cube_012 = bpy.data.meshes.new('Cube.012')
me_cube_012.from_pydata([(-0.001, -2.98e-08, -0.004), (-0.001, -2.98e-08, 0.004), (-0.001, 0.2, -0.004), (-0.001, 0.2, 0.004), (0.001, -2.98e-08, -0.004), (0.001, -2.98e-08, 0.004), (0.001, 0.2, -0.004), (0.001, 0.2, 0.004)], [], [(0, 1, 3, 2), (2, 3, 7, 6), (6, 7, 5, 4), (4, 5, 1, 0), (2, 6, 4, 0), (7, 3, 1, 5)])
_uv = me_cube_012.uv_layers.new(name='UVMap')
_uv.uv.foreach_set('vector', [0.375, 0.0, 0.625, 0.0, 0.625, 0.25, 0.375, 0.25, 0.375, 0.25, 0.625, 0.25, 0.625, 0.5, 0.375, 0.5, 0.375, 0.5, 0.625, 0.5, 0.625, 0.75, 0.375, 0.75, 0.375, 0.75, 0.625, 0.75, 0.625, 1.0, 0.375, 1.0, 0.125, 0.5, 0.375, 0.5, 0.375, 0.75, 0.125, 0.75, 0.625, 0.5, 0.875, 0.5, 0.875, 0.75, 0.625, 0.75])
me_cube_012.use_remesh_fix_poles = True
me_cube_012.use_remesh_preserve_attributes = False
me_cube_012.use_mirror_vertex_groups = False
me_cube_012.update()
me_cube_013 = bpy.data.meshes.new('Cube.013')
me_cube_013.from_pydata([(-0.001, -2.98e-08, -0.004), (-0.001, -2.98e-08, 0.004), (-0.001, 0.2, -0.004), (-0.001, 0.2, 0.004), (0.001, -2.98e-08, -0.004), (0.001, -2.98e-08, 0.004), (0.001, 0.2, -0.004), (0.001, 0.2, 0.004)], [], [(0, 1, 3, 2), (2, 3, 7, 6), (6, 7, 5, 4), (4, 5, 1, 0), (2, 6, 4, 0), (7, 3, 1, 5)])
_uv = me_cube_013.uv_layers.new(name='UVMap')
_uv.uv.foreach_set('vector', [0.375, 0.0, 0.625, 0.0, 0.625, 0.25, 0.375, 0.25, 0.375, 0.25, 0.625, 0.25, 0.625, 0.5, 0.375, 0.5, 0.375, 0.5, 0.625, 0.5, 0.625, 0.75, 0.375, 0.75, 0.375, 0.75, 0.625, 0.75, 0.625, 1.0, 0.375, 1.0, 0.125, 0.5, 0.375, 0.5, 0.375, 0.75, 0.125, 0.75, 0.625, 0.5, 0.875, 0.5, 0.875, 0.75, 0.625, 0.75])
me_cube_013.use_remesh_fix_poles = True
me_cube_013.use_remesh_preserve_attributes = False
me_cube_013.use_mirror_vertex_groups = False
me_cube_013.update()
arm_armature = bpy.data.armatures.new('Armature')  # bones are not reproduced
arm_armature_001 = bpy.data.armatures.new('Armature.001')  # bones are not reproduced

# ---- objects
ob_frame = bpy.data.objects.new('frame', me_cube)
ob_prop4 = bpy.data.objects.new('prop4', me_circle)
ob_batter = bpy.data.objects.new('batter', me_cube_002)
ob_extra1 = bpy.data.objects.new('extra1', me_cube_003)
ob_extra3 = bpy.data.objects.new('extra3', me_cube_004)
ob_extra2 = bpy.data.objects.new('extra2', me_cube_005)
ob_prop3 = bpy.data.objects.new('prop3', me_circle)
ob_prop2 = bpy.data.objects.new('prop2', me_circle)
ob_prop1 = bpy.data.objects.new('prop1', me_circle)
ob_static_prop_001 = bpy.data.objects.new('static_prop.001', me_cube_006)
ob_static_prop = bpy.data.objects.new('static_prop', me_cube_006)
ob_static_prop_003 = bpy.data.objects.new('static_prop.003', me_cube_006)
ob_static_prop_002 = bpy.data.objects.new('static_prop.002', me_cube_006)
ob_armature = bpy.data.objects.new('Armature', arm_armature)
ob_armature_001 = bpy.data.objects.new('Armature.001', arm_armature_001)
ob_cube = bpy.data.objects.new('Cube', me_cube_007)
ob_cube_001 = bpy.data.objects.new('Cube.001', me_cube_008)
ob_cube_002 = bpy.data.objects.new('Cube.002', me_cube_009)
ob_cube_003 = bpy.data.objects.new('Cube.003', me_cube_010)
ob_cube_004 = bpy.data.objects.new('Cube.004', me_cube_011)
ob_cube_005 = bpy.data.objects.new('Cube.005', me_cube_012)
ob_cube_006 = bpy.data.objects.new('Cube.006', me_cube_013)

# ---- transforms, parenting, visibility, modifiers, constraints
ob_frame.location = (0.0, 0.0, 0.0)
ob_frame.scale = (0.08, 0.08, 0.08)
ob_frame.lineart.crease_threshold = 0.0
_m = ob_frame.modifiers.new('Mirror', 'MIRROR')
_m.use_axis = (True, True, False)
_m = ob_frame.modifiers.new('Auto Smooth', 'NODES')
_m.node_group = ng_auto_smooth
_gi = [s.identifier for s in ng_auto_smooth.interface.items_tree if s.item_type == 'SOCKET' and s.in_out == 'INPUT']
_m[_gi[1]] = 0.5236  # Angle
ob_prop4.location = (-0.192, 0.192, 0.032)
ob_prop4.scale = (0.08, 0.08, 0.08)
ob_prop4.lineart.crease_threshold = 0.0
ob_batter.location = (-0.024, 0.0, 0.008)
ob_batter.scale = (0.08, 0.08, 0.08)
ob_batter.lineart.crease_threshold = 0.0
ob_extra1.location = (0.032, 0.0, 0.008)
ob_extra1.scale = (0.08, 0.08, 0.08)
ob_extra1.lineart.crease_threshold = 0.0
ob_extra3.location = (0.02128, -0.02961, 0.008)
ob_extra3.scale = (0.08, 0.08, 0.08)
ob_extra3.lineart.crease_threshold = 0.0
ob_extra2.location = (0.00421, 0.0312, 0.008)
ob_extra2.rotation_euler = (0.0, -0.0, -1.571)
ob_extra2.scale = (0.08, 0.08, 0.08)
ob_extra2.lineart.crease_threshold = 0.0
ob_prop3.location = (-0.192, -0.192, 0.032)
ob_prop3.scale = (0.08, 0.08, 0.08)
ob_prop3.lineart.crease_threshold = 0.0
ob_prop2.location = (0.192, -0.192, 0.032)
ob_prop2.scale = (0.08, 0.08, 0.08)
ob_prop2.lineart.crease_threshold = 0.0
ob_prop1.location = (0.192, 0.192, 0.032)
ob_prop1.scale = (0.08, 0.08, 0.08)
ob_prop1.lineart.crease_threshold = 0.0
ob_static_prop_001.location = (-0.192, -0.192, 0.032)
ob_static_prop_001.scale = (0.08, 0.08, 0.08)
ob_static_prop_001.lineart.crease_threshold = 0.0
ob_static_prop.location = (-0.192, 0.192, 0.032)
ob_static_prop.rotation_euler = (0.0, -0.0, -1.833)
ob_static_prop.scale = (0.08, 0.08, 0.08)
ob_static_prop.lineart.crease_threshold = 0.0
ob_static_prop_003.location = (0.192, 0.192, 0.032)
ob_static_prop_003.rotation_euler = (0.0, -0.0, 0.7854)
ob_static_prop_003.scale = (0.08, 0.08, 0.08)
ob_static_prop_003.lineart.crease_threshold = 0.0
ob_static_prop_002.location = (0.192, -0.192, 0.032)
ob_static_prop_002.rotation_euler = (0.0, -0.0, -1.309)
ob_static_prop_002.scale = (0.08, 0.08, 0.08)
ob_static_prop_002.lineart.crease_threshold = 0.0
ob_armature.location = (-1.274e-18, -0.05558, -0.005736)
ob_armature.scale = (0.1161, 0.1161, 0.1161)
ob_armature.lineart.crease_threshold = 0.0
ob_armature_001.location = (-1.274e-18, 0.06633, -0.005736)
ob_armature_001.rotation_euler = (0.0, -0.0, 3.142)
ob_armature_001.scale = (0.1161, 0.1161, 0.1161)
ob_armature_001.lineart.crease_threshold = 0.0
ob_cube.location = (0.0, -0.1, 0.0)
ob_cube.rotation_euler = (-0.04363, -9.685e-18, 2.113e-19)
ob_cube.lineart.crease_threshold = 0.0
ob_cube_001.parent = ob_cube_004
ob_cube_001.matrix_parent_inverse = Matrix(((-1.0, -8.027e-07, 1.213e-08, 8.037e-08), (8.014e-07, -0.999, -0.04362, 0.09952), (4.713e-08, -0.04362, 0.999, 0.01308), (-0.0, 0.0, -0.0, 1.0)))
ob_cube_001.location = (0.0, -0.1, -0.02)
ob_cube_001.rotation_euler = (-0.04363, -9.685e-18, 2.113e-19)
ob_cube_001.lineart.crease_threshold = 0.0
ob_cube_002.parent = ob_cube_005
ob_cube_002.matrix_parent_inverse = Matrix(((-1.0, -8.027e-07, 1.213e-08, 8.062e-08), (8.014e-07, -0.999, -0.04362, 0.09865), (4.713e-08, -0.04362, 0.999, 0.03306), (-0.0, 0.0, -0.0, 1.0)))
ob_cube_002.location = (0.0, -0.1, -0.04)
ob_cube_002.rotation_euler = (-0.04363, -9.685e-18, 2.113e-19)
ob_cube_002.lineart.crease_threshold = 0.0
ob_cube_003.parent = ob_cube_006
ob_cube_003.matrix_parent_inverse = Matrix(((-1.0, -8.027e-07, 1.213e-08, 8.086e-08), (8.014e-07, -0.999, -0.04362, 0.09778), (4.713e-08, -0.04362, 0.999, 0.05305), (-0.0, 0.0, -0.0, 1.0)))
ob_cube_003.location = (0.0, -0.1, -0.06)
ob_cube_003.rotation_euler = (-0.04363, -9.685e-18, 2.113e-19)
ob_cube_003.lineart.crease_threshold = 0.0
ob_cube_004.parent = ob_cube
ob_cube_004.matrix_parent_inverse = Matrix(((1.0, 2.113e-19, 9.685e-18, 2.113e-20), (2.113e-19, 0.999, -0.04362, 0.0999), (-9.685e-18, 0.04362, 0.999, 0.004362), (-0.0, -0.0, -0.0, 1.0)))
ob_cube_004.location = (0.0, 0.1, -0.00873)
ob_cube_004.rotation_euler = (-0.04363, -1.213e-08, 3.142)
ob_cube_004.lineart.crease_threshold = 0.0
ob_cube_005.parent = ob_cube_001
ob_cube_005.matrix_parent_inverse = Matrix(((1.0, 7.994e-15, 9.685e-18, 2.221e-15), (7.986e-15, 0.999, -0.04362, 0.09903), (3.39e-16, 0.04362, 0.999, 0.02434), (-0.0, -0.0, -0.0, 1.0)))
ob_cube_005.location = (0.0, 0.1, -0.02873)
ob_cube_005.rotation_euler = (-0.04363, -1.213e-08, 3.142)
ob_cube_005.lineart.crease_threshold = 0.0
ob_cube_006.parent = ob_cube_002
ob_cube_006.matrix_parent_inverse = Matrix(((1.0, 7.994e-15, 9.685e-18, 2.554e-15), (7.986e-15, 0.999, -0.04362, 0.09816), (3.39e-16, 0.04362, 0.999, 0.04432), (-0.0, -0.0, -0.0, 1.0)))
ob_cube_006.location = (0.0, 0.1, -0.04873)
ob_cube_006.rotation_euler = (-0.04363, -1.213e-08, 3.142)
ob_cube_006.lineart.crease_threshold = 0.0

# ---- collection membership
col_collection.objects.link(ob_frame)
col_collection.objects.link(ob_prop4)
col_collection.objects.link(ob_batter)
col_collection.objects.link(ob_extra1)
col_collection.objects.link(ob_extra3)
col_collection.objects.link(ob_extra2)
col_collection.objects.link(ob_prop3)
col_collection.objects.link(ob_prop2)
col_collection.objects.link(ob_prop1)
col_collection.objects.link(ob_static_prop_001)
col_collection.objects.link(ob_static_prop)
col_collection.objects.link(ob_static_prop_003)
col_collection.objects.link(ob_static_prop_002)
col_collection.objects.link(ob_armature)
col_collection.objects.link(ob_armature_001)
col_collection.objects.link(ob_cube)
col_collection.objects.link(ob_cube_001)
col_collection.objects.link(ob_cube_002)
col_collection.objects.link(ob_cube_003)
col_collection.objects.link(ob_cube_004)
col_collection.objects.link(ob_cube_005)
col_collection.objects.link(ob_cube_006)

# ---- scene / render settings (as saved in the file)
scene.frame_start = 1; scene.frame_end = 250; scene.frame_set(13)
scene.render.engine = 'CYCLES'
scene.cycles.samples = 128
scene.cycles.sampling_pattern = 'TABULATED_SOBOL'
scene.cycles.use_adaptive_sampling = False
scene.cycles.use_light_tree = False
scene.view_settings.view_transform = 'Filmic'
bpy.context.view_layer.update()

# ---- added for rendering (the .blend has no active camera and no usable light): camera, sun
cam_auto = bpy.data.cameras.new('AutoCamera')
cam_auto.lens = 50.0
cam_auto.sensor_width = 36.0
cam_auto.clip_end = 1000.0
ob_auto_camera = bpy.data.objects.new('AutoCamera', cam_auto)
scene.collection.objects.link(ob_auto_camera)
ob_auto_camera.location = (0.829059, -0.99487, 0.645635)
ob_auto_camera.rotation_euler = (1.09748, -7.21219e-08, 0.694738)
scene.camera = ob_auto_camera
light_auto_sun = bpy.data.lights.new('AutoSun', 'SUN')
light_auto_sun.energy = 3.0
light_auto_sun.angle = 0.0523599
ob_auto_sun = bpy.data.objects.new('AutoSun', light_auto_sun)
scene.collection.objects.link(ob_auto_sun)
ob_auto_sun.rotation_euler = (0.872665, 0.174533, 0.523599)
bpy.context.view_layer.update()
